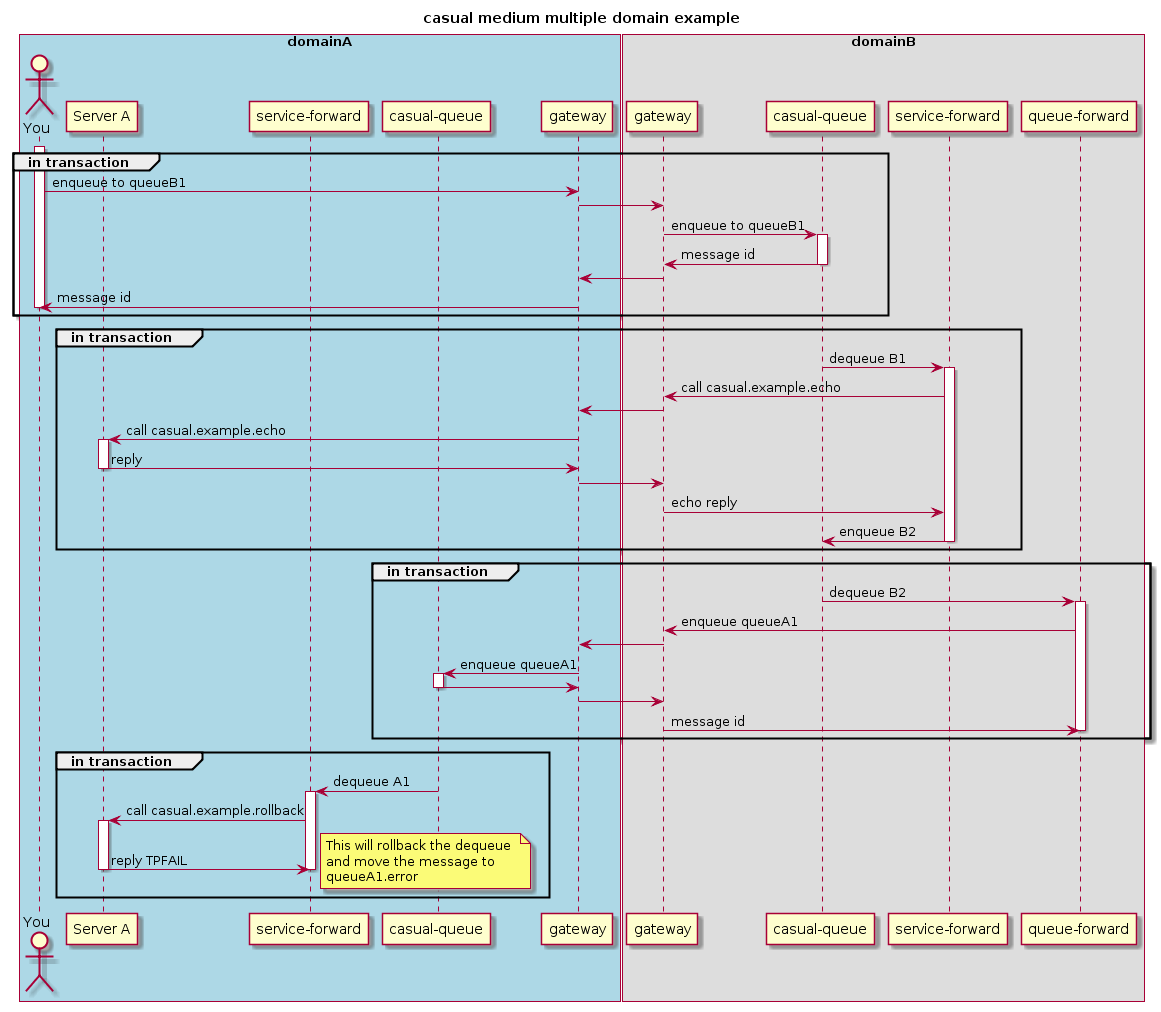

The diagram above was rendered by PlantUML. Its source (embedded in the PNG):
@startuml
title casual medium multiple domain example

box "domainA" #LightBlue
   actor "You" as AA
   participant "Server A" as SA
   participant "service-forward" as SFA
   participant "casual-queue" as QA
   participant "gateway" as GA
end box

box "domainB"
   participant "gateway" as GB 
   participant "casual-queue" as QB
   participant "service-forward" as SFB
   participant "queue-forward" as QFB
end box

activate AA

group in transaction
AA -> GA: enqueue to queueB1
GA -> GB:
GB -> QB: enqueue to queueB1
activate QB
QB -> GB: message id
deactivate QB
GB -> GA:
GA -> AA: message id
deactivate AA
end

group in transaction
QB -> SFB: dequeue B1
activate SFB
SFB -> GB: call casual.example.echo 
GB -> GA:
GA -> SA: call casual.example.echo 
activate SA
SA -> GA: reply 
deactivate SA
GA -> GB
GB -> SFB: echo reply
SFB -> QB: enqueue B2
deactivate SFB
end

group in transaction
QB -> QFB: dequeue B2
activate QFB
QFB -> GB: enqueue queueA1
GB -> GA
GA -> QA: enqueue queueA1
activate QA
QA -> GA
deactivate QA
GA -> GB
GB -> QFB: message id

deactivate QFB
end

group in transaction

QA -> SFA: dequeue A1
activate SFA
SFA -> SA: call casual.example.rollback
activate SA
SA -> SFA: reply TPFAIL
note right 
   This will rollback the dequeue 
   and move the message to 
   queueA1.error
end note

deactivate SA

deactivate SFA

end
@enduml